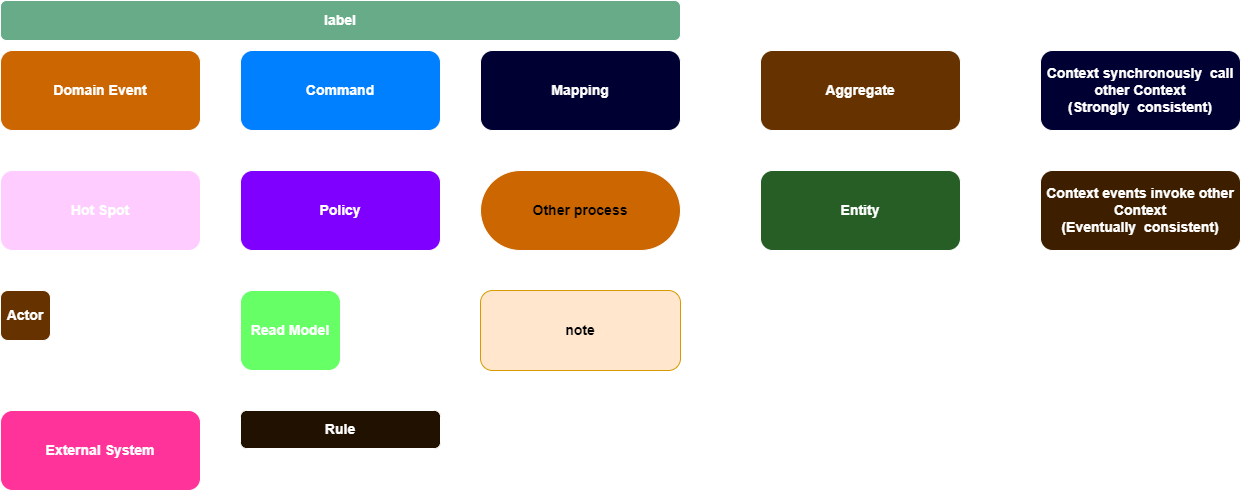

The diagram above was exported from draw.io. Its source (the exported page's mxGraphModel, read from the mxfile embedded in the PNG):
<mxGraphModel dx="4185" dy="2110" grid="1" gridSize="10" guides="1" tooltips="1" connect="1" arrows="1" fold="1" page="1" pageScale="1" pageWidth="827" pageHeight="1169" math="0" shadow="0">
  <root>
    <mxCell id="0" />
    <mxCell id="1" parent="0" />
    <mxCell id="V2g0O_qNFGEGFfRRTy4w-3" value="&lt;div&gt;Domain Event&lt;/div&gt;" style="rounded=1;whiteSpace=wrap;html=1;fillColor=#CC6600;strokeColor=#FFFFFF;fontColor=#FFFFFF;fontSize=14;fontStyle=1" parent="1" vertex="1">
      <mxGeometry x="270" y="370" width="200" height="80" as="geometry" />
    </mxCell>
    <mxCell id="V2g0O_qNFGEGFfRRTy4w-4" value="Command" style="rounded=1;whiteSpace=wrap;html=1;fillColor=#007FFF;strokeColor=#FFFFFF;fontColor=#FFFFFF;fontSize=14;fontStyle=1" parent="1" vertex="1">
      <mxGeometry x="510" y="370" width="200" height="80" as="geometry" />
    </mxCell>
    <mxCell id="V2g0O_qNFGEGFfRRTy4w-5" value="Policy" style="rounded=1;whiteSpace=wrap;html=1;fillColor=#7F00FF;strokeColor=#FFFFFF;fontColor=#FFFFFF;fontSize=14;fontStyle=1" parent="1" vertex="1">
      <mxGeometry x="510" y="490" width="200" height="80" as="geometry" />
    </mxCell>
    <mxCell id="V2g0O_qNFGEGFfRRTy4w-6" value="Actor" style="rounded=1;whiteSpace=wrap;html=1;fillColor=#663300;strokeColor=#FFFFFF;fontColor=#FFFFFF;fontSize=14;fontStyle=1" parent="1" vertex="1">
      <mxGeometry x="270" y="610" width="50" height="50" as="geometry" />
    </mxCell>
    <mxCell id="V2g0O_qNFGEGFfRRTy4w-7" value="Aggregate" style="rounded=1;whiteSpace=wrap;html=1;fillColor=#663300;strokeColor=#FFFFFF;fontColor=#FFFFFF;fontSize=14;fontStyle=1" parent="1" vertex="1">
      <mxGeometry x="1030" y="370" width="200" height="80" as="geometry" />
    </mxCell>
    <mxCell id="V2g0O_qNFGEGFfRRTy4w-8" value="Read Model" style="rounded=1;whiteSpace=wrap;html=1;fillColor=#66FF66;strokeColor=#FFFFFF;fontColor=#FFFFFF;fontSize=14;fontStyle=1" parent="1" vertex="1">
      <mxGeometry x="510" y="610" width="100" height="80" as="geometry" />
    </mxCell>
    <mxCell id="V2g0O_qNFGEGFfRRTy4w-9" value="External System" style="rounded=1;whiteSpace=wrap;html=1;fillColor=#FF3399;strokeColor=#FFFFFF;fontColor=#FFFFFF;fontSize=14;fontStyle=1" parent="1" vertex="1">
      <mxGeometry x="270" y="730" width="200" height="80" as="geometry" />
    </mxCell>
    <mxCell id="V2g0O_qNFGEGFfRRTy4w-10" value="Hot Spot" style="rounded=1;whiteSpace=wrap;html=1;fillColor=#FFCCFF;strokeColor=#FFFFFF;fontColor=#FFFFFF;fontSize=14;fontStyle=1" parent="1" vertex="1">
      <mxGeometry x="270" y="490" width="200" height="80" as="geometry" />
    </mxCell>
    <mxCell id="V2g0O_qNFGEGFfRRTy4w-11" value="&lt;div&gt;&lt;span&gt;&lt;font&gt;label&lt;/font&gt;&lt;/span&gt;&lt;/div&gt;" style="rounded=1;whiteSpace=wrap;html=1;fillColor=#67AB89;strokeColor=#FFFFFF;fontColor=#FFFFFF;fontSize=14;fontStyle=1" parent="1" vertex="1">
      <mxGeometry x="270" y="320" width="680" height="40" as="geometry" />
    </mxCell>
    <mxCell id="V2g0O_qNFGEGFfRRTy4w-12" value="Mapping" style="rounded=1;whiteSpace=wrap;html=1;fillColor=#000033;strokeColor=#FFFFFF;fontColor=#FFFFFF;fontSize=14;fontStyle=1" parent="1" vertex="1">
      <mxGeometry x="750" y="370" width="200" height="80" as="geometry" />
    </mxCell>
    <mxCell id="V2g0O_qNFGEGFfRRTy4w-13" value="Other process" style="rounded=1;fillColor=#CC6600;strokeColor=#FFFFFF;fontColor=default;rotation=0;html=1;whiteSpace=wrap;horizontal=1;direction=east;flipH=1;movable=1;resizable=1;rotatable=1;deletable=1;editable=1;locked=0;connectable=1;arcSize=50;fontSize=14;fontStyle=1" parent="1" vertex="1">
      <mxGeometry x="750" y="490" width="200" height="80" as="geometry" />
    </mxCell>
    <mxCell id="V2g0O_qNFGEGFfRRTy4w-14" value="Rule" style="rounded=1;whiteSpace=wrap;html=1;fillColor=#211100;strokeColor=#FFFFFF;fontColor=#FFFFFF;fontSize=14;fontStyle=1" parent="1" vertex="1">
      <mxGeometry x="510" y="730" width="200" height="38" as="geometry" />
    </mxCell>
    <mxCell id="V2g0O_qNFGEGFfRRTy4w-15" value="&lt;div&gt;Context synchronously&amp;nbsp; call other Context&lt;br&gt;&lt;/div&gt;&lt;div&gt;(Strongly&amp;nbsp; consistent)&lt;br&gt;&lt;/div&gt;" style="rounded=1;whiteSpace=wrap;html=1;fillColor=#000033;strokeColor=#FFFFFF;fontColor=#FFFFFF;fontSize=14;fontStyle=1" parent="1" vertex="1">
      <mxGeometry x="1310" y="370" width="200" height="80" as="geometry" />
    </mxCell>
    <mxCell id="V2g0O_qNFGEGFfRRTy4w-16" value="Context events invoke other Context&lt;br&gt;&lt;div&gt;(Eventually&amp;nbsp; consistent)&lt;/div&gt;" style="rounded=1;whiteSpace=wrap;html=1;fillColor=#3D1F00;strokeColor=#FFFFFF;fontColor=#FFFFFF;fontSize=14;fontStyle=1" parent="1" vertex="1">
      <mxGeometry x="1310" y="490" width="200" height="80" as="geometry" />
    </mxCell>
    <mxCell id="V2g0O_qNFGEGFfRRTy4w-17" value="Entity" style="rounded=1;whiteSpace=wrap;html=1;fillColor=#265E26;strokeColor=#FFFFFF;fontColor=#FFFFFF;fontSize=14;fontStyle=1" parent="1" vertex="1">
      <mxGeometry x="1030" y="490" width="200" height="80" as="geometry" />
    </mxCell>
    <mxCell id="V2g0O_qNFGEGFfRRTy4w-23" value="note" style="rounded=1;whiteSpace=wrap;html=1;fillColor=#ffe6cc;strokeColor=#d79b00;fontSize=14;fontStyle=1" parent="1" vertex="1">
      <mxGeometry x="750" y="610" width="200" height="80" as="geometry" />
    </mxCell>
  </root>
</mxGraphModel>